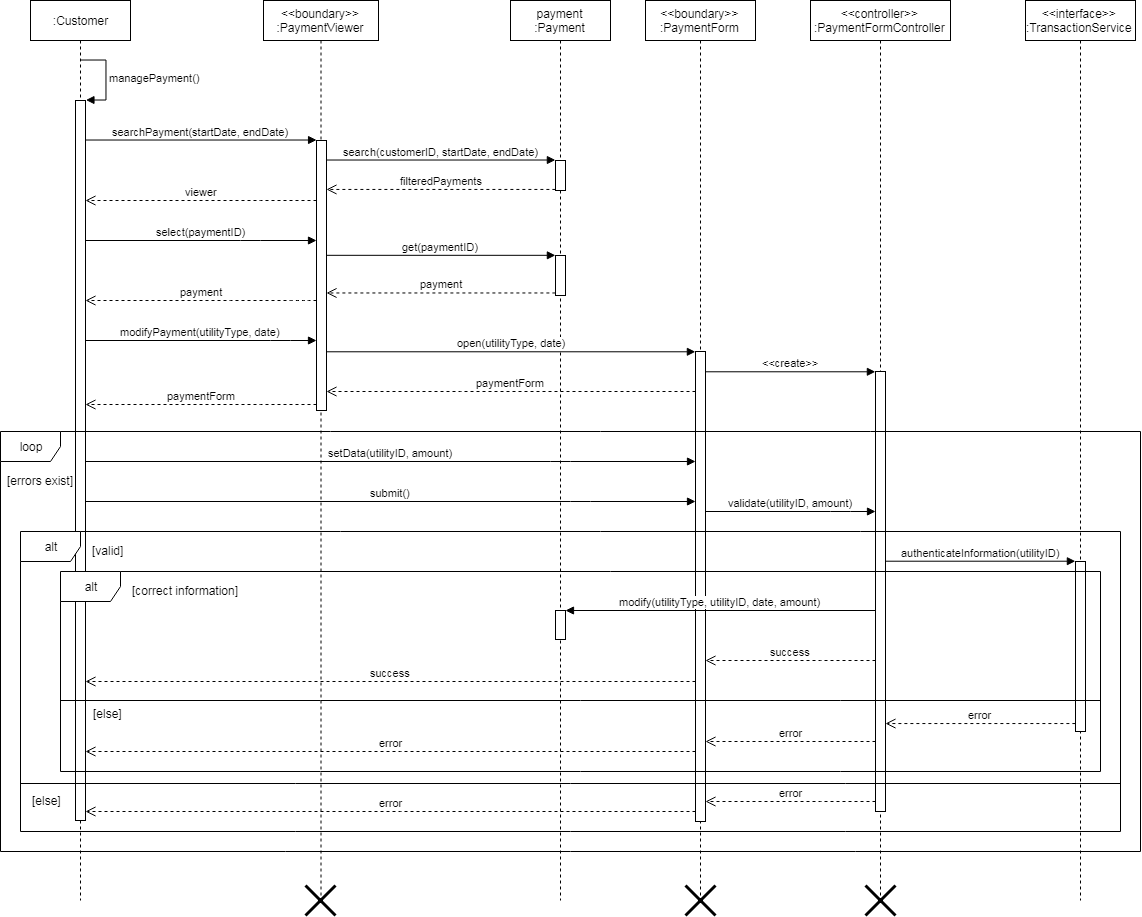

The diagram above was exported from draw.io. Its source (the exported page's mxGraphModel, read from the mxfile embedded in the PNG):
<mxGraphModel dx="1271" dy="524" grid="1" gridSize="10" guides="1" tooltips="1" connect="1" arrows="1" fold="1" page="1" pageScale="1" pageWidth="850" pageHeight="1100" math="0" shadow="0">
  <root>
    <mxCell id="EhR0XCnBpocE0-1vP5Yf-0" />
    <mxCell id="EhR0XCnBpocE0-1vP5Yf-1" parent="EhR0XCnBpocE0-1vP5Yf-0" />
    <mxCell id="gqvScgR1VQ9_93vB7TZa-0" value=":Customer" style="shape=umlLifeline;perimeter=lifelinePerimeter;whiteSpace=wrap;html=1;container=1;collapsible=0;recursiveResize=0;outlineConnect=0;" vertex="1" parent="EhR0XCnBpocE0-1vP5Yf-1">
      <mxGeometry x="70" y="20" width="100" height="900" as="geometry" />
    </mxCell>
    <mxCell id="gqvScgR1VQ9_93vB7TZa-1" value="" style="html=1;points=[];perimeter=orthogonalPerimeter;" vertex="1" parent="gqvScgR1VQ9_93vB7TZa-0">
      <mxGeometry x="45" y="100" width="10" height="720" as="geometry" />
    </mxCell>
    <mxCell id="gqvScgR1VQ9_93vB7TZa-2" value="&lt;span&gt;managePayment()&lt;/span&gt;" style="edgeStyle=orthogonalEdgeStyle;html=1;align=left;spacingLeft=2;endArrow=block;rounded=0;entryX=1;entryY=0;" edge="1" parent="gqvScgR1VQ9_93vB7TZa-0" target="gqvScgR1VQ9_93vB7TZa-1">
      <mxGeometry relative="1" as="geometry">
        <mxPoint x="50" y="60" as="sourcePoint" />
        <Array as="points">
          <mxPoint x="75" y="60" />
          <mxPoint x="75" y="100" />
        </Array>
      </mxGeometry>
    </mxCell>
    <mxCell id="gqvScgR1VQ9_93vB7TZa-3" value="&amp;lt;&amp;lt;boundary&amp;gt;&amp;gt;&lt;br&gt;:PaymentViewer" style="shape=umlLifeline;perimeter=lifelinePerimeter;whiteSpace=wrap;html=1;container=1;collapsible=0;recursiveResize=0;outlineConnect=0;" vertex="1" parent="EhR0XCnBpocE0-1vP5Yf-1">
      <mxGeometry x="303" y="20" width="115" height="900" as="geometry" />
    </mxCell>
    <mxCell id="gqvScgR1VQ9_93vB7TZa-4" value="" style="html=1;points=[];perimeter=orthogonalPerimeter;" vertex="1" parent="gqvScgR1VQ9_93vB7TZa-3">
      <mxGeometry x="53" y="140" width="10" height="270" as="geometry" />
    </mxCell>
    <mxCell id="gqvScgR1VQ9_93vB7TZa-5" value="&lt;span&gt;searchPayment(startDate, endDate)&lt;br&gt;&lt;/span&gt;" style="html=1;verticalAlign=bottom;endArrow=block;entryX=0;entryY=0;" edge="1" parent="EhR0XCnBpocE0-1vP5Yf-1" source="gqvScgR1VQ9_93vB7TZa-1" target="gqvScgR1VQ9_93vB7TZa-4">
      <mxGeometry relative="1" as="geometry">
        <mxPoint x="365" y="140" as="sourcePoint" />
      </mxGeometry>
    </mxCell>
    <mxCell id="gqvScgR1VQ9_93vB7TZa-6" value="viewer" style="html=1;verticalAlign=bottom;endArrow=open;dashed=1;endSize=8;" edge="1" parent="EhR0XCnBpocE0-1vP5Yf-1" source="gqvScgR1VQ9_93vB7TZa-4" target="gqvScgR1VQ9_93vB7TZa-1">
      <mxGeometry relative="1" as="geometry">
        <mxPoint x="365" y="216" as="targetPoint" />
        <Array as="points">
          <mxPoint x="310" y="220" />
        </Array>
      </mxGeometry>
    </mxCell>
    <mxCell id="gqvScgR1VQ9_93vB7TZa-7" value="payment&lt;br&gt;:Payment" style="shape=umlLifeline;perimeter=lifelinePerimeter;whiteSpace=wrap;html=1;container=1;collapsible=0;recursiveResize=0;outlineConnect=0;" vertex="1" parent="EhR0XCnBpocE0-1vP5Yf-1">
      <mxGeometry x="550" y="20" width="100" height="900" as="geometry" />
    </mxCell>
    <mxCell id="gqvScgR1VQ9_93vB7TZa-8" value="" style="html=1;points=[];perimeter=orthogonalPerimeter;" vertex="1" parent="gqvScgR1VQ9_93vB7TZa-7">
      <mxGeometry x="45" y="160" width="10" height="30" as="geometry" />
    </mxCell>
    <mxCell id="gqvScgR1VQ9_93vB7TZa-9" value="" style="html=1;points=[];perimeter=orthogonalPerimeter;" vertex="1" parent="gqvScgR1VQ9_93vB7TZa-7">
      <mxGeometry x="45" y="610" width="10" height="29" as="geometry" />
    </mxCell>
    <mxCell id="B50XUbvSEU6kOwktZ_Wb-1" value="" style="html=1;points=[];perimeter=orthogonalPerimeter;" vertex="1" parent="gqvScgR1VQ9_93vB7TZa-7">
      <mxGeometry x="45" y="255" width="10" height="40" as="geometry" />
    </mxCell>
    <mxCell id="gqvScgR1VQ9_93vB7TZa-10" value="&amp;lt;&amp;lt;boundary&amp;gt;&amp;gt;&lt;br&gt;:PaymentForm" style="html=1;points=[];perimeter=orthogonalPerimeter;shape=umlLifeline;participant=label;fontFamily=Helvetica;fontSize=12;fontColor=#000000;align=center;strokeColor=#000000;fillColor=#ffffff;recursiveResize=0;container=1;collapsible=0;size=40;" vertex="1" parent="EhR0XCnBpocE0-1vP5Yf-1">
      <mxGeometry x="685" y="20" width="110" height="900" as="geometry" />
    </mxCell>
    <mxCell id="gqvScgR1VQ9_93vB7TZa-11" value="" style="html=1;points=[];perimeter=orthogonalPerimeter;" vertex="1" parent="gqvScgR1VQ9_93vB7TZa-10">
      <mxGeometry x="50" y="351" width="10" height="470" as="geometry" />
    </mxCell>
    <mxCell id="gqvScgR1VQ9_93vB7TZa-12" value="search(customerID, startDate, endDate)" style="html=1;verticalAlign=bottom;endArrow=block;entryX=0;entryY=0;" edge="1" parent="EhR0XCnBpocE0-1vP5Yf-1" source="gqvScgR1VQ9_93vB7TZa-4" target="gqvScgR1VQ9_93vB7TZa-8">
      <mxGeometry relative="1" as="geometry">
        <mxPoint x="465" y="180" as="sourcePoint" />
      </mxGeometry>
    </mxCell>
    <mxCell id="gqvScgR1VQ9_93vB7TZa-13" value="filteredPayments" style="html=1;verticalAlign=bottom;endArrow=open;dashed=1;endSize=8;exitX=0;exitY=0.95;" edge="1" parent="EhR0XCnBpocE0-1vP5Yf-1" source="gqvScgR1VQ9_93vB7TZa-8" target="gqvScgR1VQ9_93vB7TZa-4">
      <mxGeometry relative="1" as="geometry">
        <mxPoint x="465" y="256" as="targetPoint" />
      </mxGeometry>
    </mxCell>
    <mxCell id="gqvScgR1VQ9_93vB7TZa-14" value="open(utilityType, date)" style="html=1;verticalAlign=bottom;endArrow=block;entryX=0;entryY=0;" edge="1" parent="EhR0XCnBpocE0-1vP5Yf-1" source="gqvScgR1VQ9_93vB7TZa-4" target="gqvScgR1VQ9_93vB7TZa-11">
      <mxGeometry relative="1" as="geometry">
        <mxPoint x="366" y="371.3333333333335" as="sourcePoint" />
      </mxGeometry>
    </mxCell>
    <mxCell id="gqvScgR1VQ9_93vB7TZa-15" value="error" style="html=1;verticalAlign=bottom;endArrow=open;dashed=1;endSize=8;" edge="1" parent="EhR0XCnBpocE0-1vP5Yf-1" source="gqvScgR1VQ9_93vB7TZa-11">
      <mxGeometry relative="1" as="geometry">
        <mxPoint x="125" y="771" as="targetPoint" />
        <Array as="points">
          <mxPoint x="430" y="771" />
        </Array>
      </mxGeometry>
    </mxCell>
    <mxCell id="gqvScgR1VQ9_93vB7TZa-16" value="&amp;lt;&amp;lt;controller&amp;gt;&amp;gt;&lt;br&gt;:PaymentFormController" style="html=1;points=[];perimeter=orthogonalPerimeter;shape=umlLifeline;participant=label;fontFamily=Helvetica;fontSize=12;fontColor=#000000;align=center;strokeColor=#000000;fillColor=#ffffff;recursiveResize=0;container=1;collapsible=0;size=40;" vertex="1" parent="EhR0XCnBpocE0-1vP5Yf-1">
      <mxGeometry x="850" y="20" width="140" height="900" as="geometry" />
    </mxCell>
    <mxCell id="gqvScgR1VQ9_93vB7TZa-17" value="" style="html=1;points=[];perimeter=orthogonalPerimeter;" vertex="1" parent="gqvScgR1VQ9_93vB7TZa-16">
      <mxGeometry x="65" y="371" width="10" height="440" as="geometry" />
    </mxCell>
    <mxCell id="gqvScgR1VQ9_93vB7TZa-18" value="&amp;lt;&amp;lt;create&amp;gt;&amp;gt;" style="html=1;verticalAlign=bottom;endArrow=block;entryX=0;entryY=0;" edge="1" parent="EhR0XCnBpocE0-1vP5Yf-1" source="gqvScgR1VQ9_93vB7TZa-11" target="gqvScgR1VQ9_93vB7TZa-17">
      <mxGeometry relative="1" as="geometry">
        <mxPoint x="845" y="361" as="sourcePoint" />
      </mxGeometry>
    </mxCell>
    <mxCell id="gqvScgR1VQ9_93vB7TZa-19" value="error&lt;br&gt;" style="html=1;verticalAlign=bottom;endArrow=open;dashed=1;endSize=8;" edge="1" parent="EhR0XCnBpocE0-1vP5Yf-1" source="gqvScgR1VQ9_93vB7TZa-17" target="gqvScgR1VQ9_93vB7TZa-11">
      <mxGeometry relative="1" as="geometry">
        <mxPoint x="845" y="437" as="targetPoint" />
        <mxPoint x="900" y="771" as="sourcePoint" />
        <Array as="points">
          <mxPoint x="860" y="761" />
        </Array>
      </mxGeometry>
    </mxCell>
    <mxCell id="gqvScgR1VQ9_93vB7TZa-20" value="paymentForm" style="html=1;verticalAlign=bottom;endArrow=open;dashed=1;endSize=8;" edge="1" parent="EhR0XCnBpocE0-1vP5Yf-1" source="gqvScgR1VQ9_93vB7TZa-11" target="gqvScgR1VQ9_93vB7TZa-4">
      <mxGeometry relative="1" as="geometry">
        <mxPoint x="600" y="421" as="sourcePoint" />
        <mxPoint x="366" y="411" as="targetPoint" />
        <Array as="points">
          <mxPoint x="510" y="411" />
        </Array>
      </mxGeometry>
    </mxCell>
    <mxCell id="gqvScgR1VQ9_93vB7TZa-21" value="setData(utilityID, amount)" style="html=1;verticalAlign=bottom;endArrow=block;" edge="1" parent="EhR0XCnBpocE0-1vP5Yf-1" target="gqvScgR1VQ9_93vB7TZa-11">
      <mxGeometry width="80" relative="1" as="geometry">
        <mxPoint x="125" y="481" as="sourcePoint" />
        <mxPoint x="380" y="441" as="targetPoint" />
        <Array as="points">
          <mxPoint x="600" y="481" />
        </Array>
      </mxGeometry>
    </mxCell>
    <mxCell id="gqvScgR1VQ9_93vB7TZa-22" value="modifyPayment(utilityType, date)" style="html=1;verticalAlign=bottom;endArrow=block;" edge="1" parent="EhR0XCnBpocE0-1vP5Yf-1" source="gqvScgR1VQ9_93vB7TZa-1" target="gqvScgR1VQ9_93vB7TZa-4">
      <mxGeometry width="80" relative="1" as="geometry">
        <mxPoint x="125" y="351" as="sourcePoint" />
        <mxPoint x="356" y="351" as="targetPoint" />
        <Array as="points">
          <mxPoint x="320" y="360" />
        </Array>
      </mxGeometry>
    </mxCell>
    <mxCell id="gqvScgR1VQ9_93vB7TZa-23" value="paymentForm" style="html=1;verticalAlign=bottom;endArrow=open;dashed=1;endSize=8;" edge="1" parent="EhR0XCnBpocE0-1vP5Yf-1" source="gqvScgR1VQ9_93vB7TZa-4">
      <mxGeometry relative="1" as="geometry">
        <mxPoint x="356" y="424" as="sourcePoint" />
        <mxPoint x="125" y="424" as="targetPoint" />
        <Array as="points">
          <mxPoint x="310" y="424" />
          <mxPoint x="240" y="424" />
        </Array>
      </mxGeometry>
    </mxCell>
    <mxCell id="gqvScgR1VQ9_93vB7TZa-24" value="submit()" style="html=1;verticalAlign=bottom;endArrow=block;" edge="1" parent="EhR0XCnBpocE0-1vP5Yf-1" target="gqvScgR1VQ9_93vB7TZa-11">
      <mxGeometry width="80" relative="1" as="geometry">
        <mxPoint x="125" y="521" as="sourcePoint" />
        <mxPoint x="745" y="491" as="targetPoint" />
        <Array as="points">
          <mxPoint x="620" y="521" />
        </Array>
      </mxGeometry>
    </mxCell>
    <mxCell id="gqvScgR1VQ9_93vB7TZa-25" value="validate(utilityID, amount)" style="html=1;verticalAlign=bottom;endArrow=block;" edge="1" parent="EhR0XCnBpocE0-1vP5Yf-1" source="gqvScgR1VQ9_93vB7TZa-11" target="gqvScgR1VQ9_93vB7TZa-17">
      <mxGeometry relative="1" as="geometry">
        <mxPoint x="755" y="401" as="sourcePoint" />
        <mxPoint x="925" y="401" as="targetPoint" />
        <Array as="points">
          <mxPoint x="880" y="531" />
        </Array>
      </mxGeometry>
    </mxCell>
    <mxCell id="gqvScgR1VQ9_93vB7TZa-26" value="&amp;lt;&amp;lt;interface&amp;gt;&amp;gt;&lt;br&gt;:TransactionService" style="html=1;points=[];perimeter=orthogonalPerimeter;shape=umlLifeline;participant=label;fontFamily=Helvetica;fontSize=12;fontColor=#000000;align=center;strokeColor=#000000;fillColor=#ffffff;recursiveResize=0;container=1;collapsible=0;" vertex="1" parent="EhR0XCnBpocE0-1vP5Yf-1">
      <mxGeometry x="1065" y="20" width="110" height="900" as="geometry" />
    </mxCell>
    <mxCell id="gqvScgR1VQ9_93vB7TZa-27" value="" style="html=1;points=[];perimeter=orthogonalPerimeter;" vertex="1" parent="gqvScgR1VQ9_93vB7TZa-26">
      <mxGeometry x="50" y="561" width="10" height="170" as="geometry" />
    </mxCell>
    <mxCell id="gqvScgR1VQ9_93vB7TZa-28" value="authenticateInformation(utilityID)" style="html=1;verticalAlign=bottom;endArrow=block;entryX=0;entryY=0;" edge="1" parent="EhR0XCnBpocE0-1vP5Yf-1" source="gqvScgR1VQ9_93vB7TZa-17" target="gqvScgR1VQ9_93vB7TZa-27">
      <mxGeometry relative="1" as="geometry">
        <mxPoint x="1085" y="561.5" as="sourcePoint" />
      </mxGeometry>
    </mxCell>
    <mxCell id="gqvScgR1VQ9_93vB7TZa-29" value="error" style="html=1;verticalAlign=bottom;endArrow=open;dashed=1;endSize=8;exitX=0;exitY=0.95;" edge="1" parent="EhR0XCnBpocE0-1vP5Yf-1" source="gqvScgR1VQ9_93vB7TZa-27" target="gqvScgR1VQ9_93vB7TZa-17">
      <mxGeometry relative="1" as="geometry">
        <mxPoint x="1085" y="637.5" as="targetPoint" />
      </mxGeometry>
    </mxCell>
    <mxCell id="gqvScgR1VQ9_93vB7TZa-30" value="modify(utilityType, utilityID, date, amount)" style="html=1;verticalAlign=bottom;endArrow=block;" edge="1" parent="EhR0XCnBpocE0-1vP5Yf-1" source="gqvScgR1VQ9_93vB7TZa-17" target="gqvScgR1VQ9_93vB7TZa-9">
      <mxGeometry relative="1" as="geometry">
        <mxPoint x="1200" y="616" as="sourcePoint" />
      </mxGeometry>
    </mxCell>
    <mxCell id="gqvScgR1VQ9_93vB7TZa-33" value="success" style="html=1;verticalAlign=bottom;endArrow=open;dashed=1;endSize=8;" edge="1" parent="EhR0XCnBpocE0-1vP5Yf-1" source="gqvScgR1VQ9_93vB7TZa-17" target="gqvScgR1VQ9_93vB7TZa-11">
      <mxGeometry relative="1" as="geometry">
        <mxPoint x="755" y="781" as="targetPoint" />
        <mxPoint x="925" y="781" as="sourcePoint" />
        <Array as="points">
          <mxPoint x="870" y="680" />
        </Array>
      </mxGeometry>
    </mxCell>
    <mxCell id="gqvScgR1VQ9_93vB7TZa-34" value="success" style="html=1;verticalAlign=bottom;endArrow=open;dashed=1;endSize=8;" edge="1" parent="EhR0XCnBpocE0-1vP5Yf-1" source="gqvScgR1VQ9_93vB7TZa-11">
      <mxGeometry relative="1" as="geometry">
        <mxPoint x="125" y="701" as="targetPoint" />
        <mxPoint x="745" y="789" as="sourcePoint" />
        <Array as="points">
          <mxPoint x="440" y="701" />
        </Array>
      </mxGeometry>
    </mxCell>
    <mxCell id="gqvScgR1VQ9_93vB7TZa-35" value="error" style="html=1;verticalAlign=bottom;endArrow=open;dashed=1;endSize=8;" edge="1" parent="EhR0XCnBpocE0-1vP5Yf-1" source="gqvScgR1VQ9_93vB7TZa-17" target="gqvScgR1VQ9_93vB7TZa-11">
      <mxGeometry relative="1" as="geometry">
        <mxPoint x="755" y="781" as="targetPoint" />
        <mxPoint x="925" y="781" as="sourcePoint" />
        <Array as="points">
          <mxPoint x="870" y="821" />
        </Array>
      </mxGeometry>
    </mxCell>
    <mxCell id="gqvScgR1VQ9_93vB7TZa-36" value="error" style="html=1;verticalAlign=bottom;endArrow=open;dashed=1;endSize=8;" edge="1" parent="EhR0XCnBpocE0-1vP5Yf-1" source="gqvScgR1VQ9_93vB7TZa-11">
      <mxGeometry relative="1" as="geometry">
        <mxPoint x="125" y="831" as="targetPoint" />
        <mxPoint x="745" y="781" as="sourcePoint" />
        <Array as="points">
          <mxPoint x="450" y="831" />
        </Array>
      </mxGeometry>
    </mxCell>
    <mxCell id="gqvScgR1VQ9_93vB7TZa-37" value="" style="line;strokeWidth=1;fillColor=none;align=left;verticalAlign=middle;spacingTop=-1;spacingLeft=3;spacingRight=3;rotatable=0;labelPosition=right;points=[];portConstraint=eastwest;" vertex="1" parent="EhR0XCnBpocE0-1vP5Yf-1">
      <mxGeometry x="60" y="799" width="1100" height="8" as="geometry" />
    </mxCell>
    <mxCell id="gqvScgR1VQ9_93vB7TZa-38" value="[errors exist]" style="text;html=1;resizable=0;points=[];autosize=1;align=left;verticalAlign=top;spacingTop=-4;" vertex="1" parent="EhR0XCnBpocE0-1vP5Yf-1">
      <mxGeometry x="45" y="491" width="80" height="20" as="geometry" />
    </mxCell>
    <mxCell id="gqvScgR1VQ9_93vB7TZa-39" value="[valid]" style="text;html=1;resizable=0;points=[];autosize=1;align=left;verticalAlign=top;spacingTop=-4;" vertex="1" parent="EhR0XCnBpocE0-1vP5Yf-1">
      <mxGeometry x="130" y="561" width="50" height="20" as="geometry" />
    </mxCell>
    <mxCell id="gqvScgR1VQ9_93vB7TZa-40" value="[else]" style="text;html=1;resizable=0;points=[];autosize=1;align=left;verticalAlign=top;spacingTop=-4;" vertex="1" parent="EhR0XCnBpocE0-1vP5Yf-1">
      <mxGeometry x="70" y="811" width="40" height="20" as="geometry" />
    </mxCell>
    <mxCell id="gqvScgR1VQ9_93vB7TZa-41" value="[correct information]" style="text;html=1;resizable=0;points=[];autosize=1;align=left;verticalAlign=top;spacingTop=-4;" vertex="1" parent="EhR0XCnBpocE0-1vP5Yf-1">
      <mxGeometry x="170" y="601" width="120" height="20" as="geometry" />
    </mxCell>
    <mxCell id="gqvScgR1VQ9_93vB7TZa-42" value="" style="line;strokeWidth=1;fillColor=none;align=left;verticalAlign=middle;spacingTop=-1;spacingLeft=3;spacingRight=3;rotatable=0;labelPosition=right;points=[];portConstraint=eastwest;" vertex="1" parent="EhR0XCnBpocE0-1vP5Yf-1">
      <mxGeometry x="100" y="716" width="1040" height="8" as="geometry" />
    </mxCell>
    <mxCell id="gqvScgR1VQ9_93vB7TZa-43" value="[else]" style="text;html=1;resizable=0;points=[];autosize=1;align=left;verticalAlign=top;spacingTop=-4;" vertex="1" parent="EhR0XCnBpocE0-1vP5Yf-1">
      <mxGeometry x="131" y="724" width="40" height="20" as="geometry" />
    </mxCell>
    <mxCell id="_xEisrU8zUWdopYe-SlU-0" value="select(paymentID)" style="html=1;verticalAlign=bottom;endArrow=block;" edge="1" parent="EhR0XCnBpocE0-1vP5Yf-1" source="gqvScgR1VQ9_93vB7TZa-1" target="gqvScgR1VQ9_93vB7TZa-4">
      <mxGeometry width="80" relative="1" as="geometry">
        <mxPoint x="160" y="280" as="sourcePoint" />
        <mxPoint x="240" y="280" as="targetPoint" />
        <Array as="points">
          <mxPoint x="290" y="260" />
        </Array>
      </mxGeometry>
    </mxCell>
    <mxCell id="B50XUbvSEU6kOwktZ_Wb-2" value="get(paymentID)" style="html=1;verticalAlign=bottom;endArrow=block;entryX=0;entryY=0;" edge="1" target="B50XUbvSEU6kOwktZ_Wb-1" parent="EhR0XCnBpocE0-1vP5Yf-1" source="gqvScgR1VQ9_93vB7TZa-4">
      <mxGeometry relative="1" as="geometry">
        <mxPoint x="366" y="290.18965517241384" as="sourcePoint" />
      </mxGeometry>
    </mxCell>
    <mxCell id="B50XUbvSEU6kOwktZ_Wb-3" value="payment" style="html=1;verticalAlign=bottom;endArrow=open;dashed=1;endSize=8;exitX=0;exitY=0.95;" edge="1" source="B50XUbvSEU6kOwktZ_Wb-1" parent="EhR0XCnBpocE0-1vP5Yf-1" target="gqvScgR1VQ9_93vB7TZa-4">
      <mxGeometry relative="1" as="geometry">
        <mxPoint x="366" y="328.8103448275863" as="targetPoint" />
      </mxGeometry>
    </mxCell>
    <mxCell id="0lcXOcFRex8mVIyGn4kP-0" value="payment" style="html=1;verticalAlign=bottom;endArrow=open;dashed=1;endSize=8;" edge="1" parent="EhR0XCnBpocE0-1vP5Yf-1" source="gqvScgR1VQ9_93vB7TZa-4" target="gqvScgR1VQ9_93vB7TZa-1">
      <mxGeometry relative="1" as="geometry">
        <mxPoint x="366" y="434" as="sourcePoint" />
        <mxPoint x="135" y="434" as="targetPoint" />
        <Array as="points">
          <mxPoint x="340" y="320" />
          <mxPoint x="260" y="320" />
        </Array>
      </mxGeometry>
    </mxCell>
    <mxCell id="XcZUaUMLG0fBhdeXZ9qr-0" value="loop" style="shape=umlFrame;whiteSpace=wrap;html=1;" vertex="1" parent="EhR0XCnBpocE0-1vP5Yf-1">
      <mxGeometry x="40" y="451" width="1140" height="420" as="geometry" />
    </mxCell>
    <mxCell id="tB68GWWJxm1HMe27xqH0-0" value="alt" style="shape=umlFrame;whiteSpace=wrap;html=1;" vertex="1" parent="EhR0XCnBpocE0-1vP5Yf-1">
      <mxGeometry x="60" y="551" width="1100" height="300" as="geometry" />
    </mxCell>
    <mxCell id="Dld86ol7fekowZhU3wXz-0" value="alt" style="shape=umlFrame;whiteSpace=wrap;html=1;" vertex="1" parent="EhR0XCnBpocE0-1vP5Yf-1">
      <mxGeometry x="100" y="591" width="1040" height="200" as="geometry" />
    </mxCell>
    <mxCell id="e67Sj7bDV3mq7z5YRgEz-0" value="" style="shape=umlDestroy;whiteSpace=wrap;html=1;strokeWidth=3;" vertex="1" parent="EhR0XCnBpocE0-1vP5Yf-1">
      <mxGeometry x="345" y="905" width="30" height="30" as="geometry" />
    </mxCell>
    <mxCell id="e67Sj7bDV3mq7z5YRgEz-1" value="" style="shape=umlDestroy;whiteSpace=wrap;html=1;strokeWidth=3;" vertex="1" parent="EhR0XCnBpocE0-1vP5Yf-1">
      <mxGeometry x="725" y="905" width="30" height="30" as="geometry" />
    </mxCell>
    <mxCell id="e67Sj7bDV3mq7z5YRgEz-2" value="" style="shape=umlDestroy;whiteSpace=wrap;html=1;strokeWidth=3;" vertex="1" parent="EhR0XCnBpocE0-1vP5Yf-1">
      <mxGeometry x="905" y="905" width="30" height="30" as="geometry" />
    </mxCell>
  </root>
</mxGraphModel>